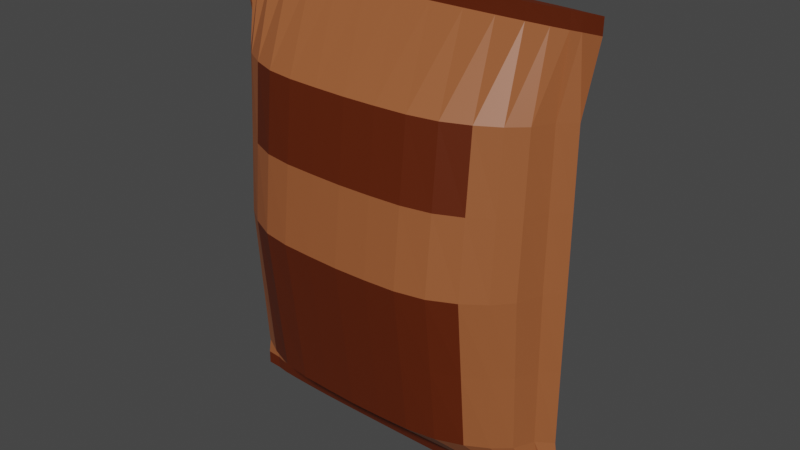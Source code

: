 # Source: Potato_becon.blend  (saved by Blender 2.90.8; exported with 4.5.12 LTS)
import bpy
from mathutils import Matrix  # noqa: F401  (used for matrix-valued properties, if any)

bpy.ops.wm.read_factory_settings(use_empty=True)
scene = bpy.context.scene
scene.name = 'Scene'

# ---- collections
col_collection = bpy.data.collections.new('Collection'); scene.collection.children.link(col_collection)

# ---- materials (node trees are filled in below, after node groups)
mat_pack = bpy.data.materials.new('Pack')
mat_label = bpy.data.materials.new('Label')

# ---- material node trees
mat_pack.use_nodes = True; mat_pack.node_tree.nodes.clear()
_N = mat_pack.node_tree.nodes; _L = mat_pack.node_tree.links
n0 = _N.new('ShaderNodeBsdfPrincipled'); n0.name = 'Principled BSDF'; n0.location = (10, 300)
n0.distribution = 'GGX'
n0.subsurface_method = 'BURLEY'
n0.inputs[0].default_value = (0.3257, 0.09821, 0.03274, 1.0)
n0.inputs[3].default_value = 1.45
n0.inputs[27].default_value = (0.0, 0.0, 0.0, 1.0)
n0.inputs[28].default_value = 1.0
n1 = _N.new('ShaderNodeOutputMaterial'); n1.name = 'Material Output'; n1.location = (300, 300)
_L.new(n0.outputs[0], n1.inputs[0])
n1.is_active_output = True
mat_label.use_nodes = True; mat_label.node_tree.nodes.clear()
_N = mat_label.node_tree.nodes; _L = mat_label.node_tree.links
n0 = _N.new('ShaderNodeBsdfPrincipled'); n0.name = 'Principled BSDF'; n0.location = (10, 300)
n0.distribution = 'GGX'
n0.subsurface_method = 'BURLEY'
n0.inputs[0].default_value = (0.105, 0.01472, 0.0, 1.0)
n0.inputs[3].default_value = 1.45
n0.inputs[27].default_value = (0.0, 0.0, 0.0, 1.0)
n0.inputs[28].default_value = 1.0
n1 = _N.new('ShaderNodeOutputMaterial'); n1.name = 'Material Output'; n1.location = (300, 300)
_L.new(n0.outputs[0], n1.inputs[0])
n1.is_active_output = True

# ---- world
world_world = bpy.data.worlds.new('World'); scene.world = world_world
world_world.use_nodes = True; world_world.node_tree.nodes.clear()
_N = world_world.node_tree.nodes; _L = world_world.node_tree.links
n0 = _N.new('ShaderNodeOutputWorld'); n0.name = 'World Output'; n0.location = (300, 300)
n1 = _N.new('ShaderNodeBackground'); n1.name = 'Background'; n1.location = (10, 300)
n1.inputs[0].default_value = (0.05088, 0.05088, 0.05088, 1.0)
_L.new(n1.outputs[0], n0.inputs[0])
n0.is_active_output = True
world_world.color = (0.05088, 0.05088, 0.05088)
world_world.use_sun_shadow = False
world_world.sun_shadow_jitter_overblur = 0.0

# ---- meshes
me_cylinder = bpy.data.meshes.new('Cylinder')
me_cylinder.from_pydata([(4.091e-06, 0.05914, 0.09795), (6.455e-06, 0.03342, 3.114), (0.2291, 0.05948, 0.09795), (0.2331, 0.03278, 3.114), (0.4494, 0.05983, 0.09795), (0.4572, 0.03088, 3.114), (0.6525, 0.05576, 0.09795), (0.6637, 0.0278, 3.114), (0.8304, 0.04701, 0.09795), (0.8448, 0.02366, 3.114), (0.9765, 0.03636, 0.09795), (0.9933, 0.01861, 3.114), (1.085, 0.02421, 0.09795), (1.104, 0.01285, 3.114), (1.152, 0.00649, 0.09795), (1.172, 0.006596, 3.114), (1.257, -0.002692, 0.09795), (1.284, 9.496e-05, 3.114), (1.152, -0.01238, 0.09795), (1.172, -0.006406, 3.114), (1.085, -0.02959, 0.09795), (1.104, -0.01266, 3.114), (0.9765, -0.04175, 0.09795), (0.9933, -0.01842, 3.114), (0.8304, -0.0524, 0.09795), (0.8448, -0.02347, 3.114), (0.6525, -0.06114, 0.09795), (0.6637, -0.02761, 3.114), (0.4494, -0.06555, 0.09795), (0.4572, -0.03069, 3.114), (0.2291, -0.06704, 0.09795), (0.2331, -0.03259, 3.114), (3.709e-06, -0.06756, 0.09795), (6.066e-06, -0.03323, 3.114), (-0.2291, -0.06662, 0.09795), (-0.2331, -0.03259, 3.114), (-0.4494, -0.06513, 0.09795), (-0.4572, -0.03069, 3.114), (-0.6524, -0.06114, 0.09795), (-0.6637, -0.02761, 3.114), (-0.8304, -0.0524, 0.09795), (-0.8448, -0.02347, 3.114), (-0.9765, -0.04175, 0.09795), (-0.9933, -0.01842, 3.114), (-1.085, -0.02959, 0.09795), (-1.104, -0.01266, 3.114), (-1.152, -0.01154, 0.09795), (-1.172, -0.006406, 3.114), (-1.257, -0.002692, 0.09795), (-1.285, 9.499e-05, 3.114), (-1.152, 0.005483, 0.09795), (-1.172, 0.006596, 3.114), (-1.085, 0.02421, 0.09795), (-1.104, 0.01285, 3.114), (-0.9765, 0.03636, 0.09795), (-0.9933, 0.01861, 3.114), (-0.8304, 0.04701, 0.09795), (-0.8448, 0.02366, 3.114), (-0.6524, 0.05576, 0.09795), (-0.6637, 0.0278, 3.114), (-0.4494, 0.05718, 0.09795), (-0.4572, 0.03088, 3.114), (-0.2291, 0.05852, 0.09795), (-0.2331, 0.03278, 3.114), (0.2179, 0.4548, 0.4852), (0.4274, 0.4598, 0.4852), (0.6205, 0.4311, 0.4852), (0.7898, 0.3666, 0.4852), (0.9287, 0.288, 0.4852), (1.032, 0.1984, 0.4852), (1.095, 0.06509, 0.4852), (1.198, -8.866e-05, 0.4852), (1.095, -0.06927, 0.4852), (1.032, -0.1985, 0.4852), (0.9287, -0.2882, 0.4852), (0.7898, -0.3668, 0.4852), (0.6205, -0.4313, 0.4852), (0.4274, -0.4626, 0.4852), (0.2179, -0.4722, 0.4852), (3.262e-06, -0.4756, 0.4852), (-0.2179, -0.4689, 0.4852), (-0.4274, -0.4593, 0.4852), (-0.6205, -0.4313, 0.4852), (-0.7898, -0.3668, 0.4852), (-0.9287, -0.2882, 0.4852), (-1.032, -0.1985, 0.4852), (-1.095, -0.0626, 0.4852), (-1.198, -8.82e-05, 0.4852), (-1.095, 0.05709, 0.4852), (-1.032, 0.1984, 0.4852), (-0.9287, 0.288, 0.4852), (-0.7898, 0.3666, 0.4852), (-0.6205, 0.4311, 0.4852), (-0.4274, 0.4387, 0.4852), (-0.2179, 0.4471, 0.4852), (3.626e-06, 0.4513, 0.4852), (4.073e-06, 0.03109, 0.005868), (0.2206, 0.03133, 0.005868), (0.4321, 0.03165, 0.005868), (0.6255, 0.02929, 0.005868), (0.793, 0.02413, 0.005868), (0.9274, 0.01798, 0.005868), (1.024, 0.01121, 0.005868), (1.081, 0.001346, 0.005868), (1.181, -0.002832, 0.005868), (1.081, -0.007324, 0.005868), (1.024, -0.01687, 0.005868), (0.9274, -0.02364, 0.005868), (0.793, -0.02979, 0.005868), (0.6255, -0.03495, 0.005868), (0.4321, -0.03752, 0.005868), (0.2206, -0.03836, 0.005868), (3.72e-06, -0.03865, 0.005868), (-0.2206, -0.0381, 0.005868), (-0.432, -0.03726, 0.005868), (-0.6255, -0.03495, 0.005868), (-0.793, -0.02979, 0.005868), (-0.9274, -0.02364, 0.005868), (-1.024, -0.01687, 0.005868), (-1.081, -0.006798, 0.005868), (-1.182, -0.002831, 0.005868), (-1.081, 0.000714, 0.005868), (-1.024, 0.01121, 0.005868), (-0.9274, 0.01798, 0.005868), (-0.793, 0.02413, 0.005868), (-0.6255, 0.02929, 0.005868), (-0.432, 0.02998, 0.005868), (-0.2206, 0.03072, 0.005868), (4.091e-06, 0.03595, 0.005868), (0.2291, 0.03616, 0.005868), (0.4494, 0.03638, 0.005868), (0.6525, 0.03382, 0.005868), (0.8304, 0.02834, 0.005868), (0.9765, 0.02166, 0.005868), (1.085, 0.01404, 0.005868), (1.152, 0.002926, 0.005868), (1.257, -0.002832, 0.005868), (1.152, -0.008905, 0.005868), (1.085, -0.0197, 0.005868), (0.9765, -0.02732, 0.005868), (0.8304, -0.034, 0.005868), (0.6525, -0.03948, 0.005868), (0.4494, -0.04225, 0.005868), (0.2291, -0.04319, 0.005868), (3.708e-06, -0.04351, 0.005868), (-0.2291, -0.04292, 0.005868), (-0.4494, -0.04199, 0.005868), (-0.6524, -0.03948, 0.005868), (-0.8304, -0.034, 0.005868), (-0.9765, -0.02732, 0.005868), (-1.085, -0.0197, 0.005868), (-1.152, -0.008379, 0.005868), (-1.257, -0.002831, 0.005868), (-1.152, 0.002295, 0.005868), (-1.085, 0.01404, 0.005868), (-0.9765, 0.02166, 0.005868), (-0.8304, 0.02834, 0.005868), (-0.6524, 0.03382, 0.005868), (-0.4494, 0.03471, 0.005868), (-0.2291, 0.03555, 0.005868), (4.073e-06, 0.05139, 0.08564), (0.2206, 0.05178, 0.08564), (0.4321, 0.0523, 0.08564), (0.6255, 0.04852, 0.08564), (0.793, 0.0403, 0.08564), (0.9274, 0.03049, 0.08564), (1.024, 0.01969, 0.08564), (1.081, 0.003969, 0.08564), (1.181, -0.002692, 0.08564), (1.081, -0.009856, 0.08564), (1.024, -0.02507, 0.08564), (0.9274, -0.03588, 0.08564), (0.793, -0.04568, 0.08564), (0.6255, -0.05391, 0.08564), (0.4321, -0.05801, 0.08564), (0.2206, -0.05934, 0.08564), (3.72e-06, -0.05981, 0.08564), (-0.2206, -0.05892, 0.08564), (-0.432, -0.05759, 0.08564), (-0.6255, -0.05391, 0.08564), (-0.793, -0.04568, 0.08564), (-0.9274, -0.03588, 0.08564), (-1.024, -0.02507, 0.08564), (-1.081, -0.009017, 0.08564), (-1.182, -0.002692, 0.08564), (-1.081, 0.002962, 0.08564), (-1.024, 0.01969, 0.08564), (-0.9274, 0.03049, 0.08564), (-0.793, 0.0403, 0.08564), (-0.6255, 0.04852, 0.08564), (-0.432, 0.04964, 0.08564), (-0.2206, 0.05082, 0.08564), (6.454e-06, 0.03982, 3.013), (0.2329, 0.03906, 3.013), (0.4568, 0.03679, 3.013), (0.6631, 0.03312, 3.013), (0.844, 0.02817, 3.013), (0.9925, 0.02214, 3.013), (1.103, 0.01526, 3.013), (1.171, 0.007802, 3.013), (1.283, -0.0005471, 3.013), (1.171, -0.00772, 3.013), (1.103, -0.01518, 3.013), (0.9925, -0.02206, 3.013), (0.844, -0.02809, 3.013), (0.6631, -0.03304, 3.013), (0.4568, -0.03671, 3.013), (0.2329, -0.03897, 3.013), (6.066e-06, -0.03974, 3.013), (-0.2329, -0.03897, 3.013), (-0.4568, -0.03671, 3.013), (-0.6631, -0.03304, 3.013), (-0.844, -0.02809, 3.013), (-0.9925, -0.02206, 3.013), (-1.103, -0.01518, 3.013), (-1.171, -0.00772, 3.013), (-1.284, 4.085e-05, 3.013), (-1.171, 0.007802, 3.013), (-1.103, 0.01526, 3.013), (-0.9924, 0.02214, 3.013), (-0.844, 0.02817, 3.013), (-0.6631, 0.03312, 3.013), (-0.4568, 0.03679, 3.013), (-0.2329, 0.03906, 3.013), (0.2178, 0.4704, 2.534), (0.4273, 0.4741, 2.534), (0.6203, 0.4437, 2.534), (0.7895, 0.3774, 2.534), (0.9283, 0.2965, 2.534), (1.032, 0.2043, 2.534), (1.095, 0.06877, 2.534), (1.197, -0.000298, 2.534), (1.095, -0.07236, 2.534), (1.032, -0.204, 2.534), (0.9283, -0.2962, 2.534), (0.7895, -0.377, 2.534), (0.6203, -0.4434, 2.534), (0.4273, -0.4763, 2.534), (0.2178, -0.487, 2.534), (3.293e-06, -0.4908, 2.534), (-0.2178, -0.4838, 2.534), (-0.4273, -0.473, 2.534), (-0.6203, -0.4433, 2.534), (-0.7895, -0.377, 2.534), (-0.9283, -0.2962, 2.534), (-1.031, -0.204, 2.534), (-1.095, -0.0658, 2.534), (-1.198, 0.0001756, 2.534), (-1.095, 0.06089, 2.534), (-1.031, 0.2043, 2.534), (-0.9283, 0.2965, 2.534), (-0.7895, 0.3774, 2.534), (-0.6203, 0.4437, 2.534), (-0.4273, 0.4533, 2.534), (-0.2178, 0.4628, 2.534), (3.657e-06, 0.4674, 2.534), (0.2179, 0.5743, 1.509), (0.4274, 0.5797, 1.509), (0.6204, 0.543, 1.509), (0.7896, 0.4619, 1.509), (0.9285, 0.3631, 1.509), (1.032, 0.2503, 1.509), (1.095, 0.08369, 1.509), (1.197, 0.0004609, 1.509), (1.095, -0.0871, 1.509), (1.032, -0.2488, 1.509), (0.9285, -0.3616, 1.509), (0.7896, -0.4604, 1.509), (0.6204, -0.5415, 1.509), (0.4274, -0.5814, 1.509), (0.2179, -0.594, 1.509), (3.277e-06, -0.5984, 1.509), (-0.2179, -0.5899, 1.509), (-0.4273, -0.5773, 1.509), (-0.6204, -0.5415, 1.509), (-0.7896, -0.4604, 1.509), (-0.9285, -0.3616, 1.509), (-1.032, -0.2488, 1.509), (-1.095, -0.0789, 1.509), (-1.198, 0.0007548, 1.509), (-1.095, 0.07385, 1.509), (-1.032, 0.2503, 1.509), (-0.9285, 0.3631, 1.509), (-0.7896, 0.4619, 1.509), (-0.6204, 0.543, 1.509), (-0.4273, 0.5537, 1.509), (-0.2179, 0.5648, 1.509), (3.641e-06, 0.5703, 1.509), (3.649e-06, 0.5188, 2.022), (0.2178, 0.5223, 2.022), (0.4273, 0.5269, 2.022), (0.6204, 0.4934, 2.022), (0.7896, 0.4196, 2.022), (0.9284, 0.3298, 2.022), (1.032, 0.2273, 2.022), (1.095, 0.07623, 2.022), (1.197, 8.142e-05, 2.022), (1.095, -0.07973, 2.022), (1.032, -0.2264, 2.022), (0.9284, -0.3289, 2.022), (0.7896, -0.4187, 2.022), (0.6204, -0.4924, 2.022), (0.4273, -0.5288, 2.022), (0.2178, -0.5405, 2.022), (3.285e-06, -0.5446, 2.022), (-0.2178, -0.5368, 2.022), (-0.4273, -0.5252, 2.022), (-0.6203, -0.4924, 2.022), (-0.7896, -0.4187, 2.022), (-0.9284, -0.3289, 2.022), (-1.032, -0.2264, 2.022), (-1.095, -0.07235, 2.022), (-1.198, 0.0004652, 2.022), (-1.095, 0.06737, 2.022), (-1.032, 0.2273, 2.022), (-0.9284, 0.3298, 2.022), (-0.7896, 0.4196, 2.022), (-0.6203, 0.4934, 2.022), (-0.4273, 0.5035, 2.022), (-0.2178, 0.5138, 2.022), (0.2179, 0.5145, 0.9973), (0.4274, 0.5198, 0.9973), (0.6205, 0.4871, 0.9973), (0.7897, 0.4143, 0.9973), (0.9286, 0.3256, 0.9973), (1.032, 0.2244, 0.9973), (1.095, 0.07439, 0.9973), (1.197, 0.0001861, 0.9973), (1.095, -0.07819, 0.9973), (1.032, -0.2237, 0.9973), (0.9286, -0.3249, 0.9973), (0.7897, -0.4136, 0.9973), (0.6205, -0.4864, 0.9973), (0.4274, -0.522, 0.9973), (0.2179, -0.5331, 0.9973), (3.27e-06, -0.537, 0.9973), (-0.2179, -0.5294, 0.9973), (-0.4274, -0.5183, 0.9973), (-0.6205, -0.4864, 0.9973), (-0.7897, -0.4136, 0.9973), (-0.9286, -0.3249, 0.9973), (-1.032, -0.2237, 0.9973), (-1.095, -0.07075, 0.9973), (-1.198, 0.0003333, 0.9973), (-1.095, 0.06547, 0.9973), (-1.032, 0.2244, 0.9973), (-0.9286, 0.3256, 0.9973), (-0.7897, 0.4143, 0.9973), (-0.6205, 0.4871, 0.9973), (-0.4274, 0.4962, 0.9973), (-0.2179, 0.506, 0.9973), (3.633e-06, 0.5108, 0.9973)], [], [(192, 1, 3, 193), (193, 3, 5, 194), (194, 5, 7, 195), (195, 7, 9, 196), (196, 9, 11, 197), (197, 11, 13, 198), (198, 13, 15, 199), (199, 15, 17, 200), (200, 17, 19, 201), (201, 19, 21, 202), (202, 21, 23, 203), (203, 23, 25, 204), (204, 25, 27, 205), (205, 27, 29, 206), (206, 29, 31, 207), (207, 31, 33, 208), (208, 33, 35, 209), (209, 35, 37, 210), (210, 37, 39, 211), (211, 39, 41, 212), (212, 41, 43, 213), (213, 43, 45, 214), (214, 45, 47, 215), (215, 47, 49, 216), (216, 49, 51, 217), (217, 51, 53, 218), (218, 53, 55, 219), (219, 55, 57, 220), (220, 57, 59, 221), (221, 59, 61, 222), (3, 1, 63, 61, 59, 57, 55, 53, 51, 49, 47, 45, 43, 41, 39, 37, 35, 33, 31, 29, 27, 25, 23, 21, 19, 17, 15, 13, 11, 9, 7, 5), (222, 61, 63, 223), (223, 63, 1, 192), (62, 0, 128, 159), (254, 223, 192, 255), (0, 95, 64, 2), (2, 64, 65, 4), (4, 65, 66, 6), (6, 66, 67, 8), (8, 67, 68, 10), (10, 68, 69, 12), (12, 69, 70, 14), (14, 70, 71, 16), (16, 71, 72, 18), (18, 72, 73, 20), (20, 73, 74, 22), (22, 74, 75, 24), (24, 75, 76, 26), (26, 76, 77, 28), (28, 77, 78, 30), (30, 78, 79, 32), (32, 79, 80, 34), (34, 80, 81, 36), (36, 81, 82, 38), (38, 82, 83, 40), (40, 83, 84, 42), (42, 84, 85, 44), (44, 85, 86, 46), (46, 86, 87, 48), (48, 87, 88, 50), (50, 88, 89, 52), (52, 89, 90, 54), (54, 90, 91, 56), (56, 91, 92, 58), (58, 92, 93, 60), (60, 93, 94, 62), (62, 94, 95, 0), (106, 107, 171, 170), (18, 20, 138, 137), (36, 38, 147, 146), (54, 56, 156, 155), (10, 12, 134, 133), (28, 30, 143, 142), (46, 48, 152, 151), (2, 4, 130, 129), (20, 22, 139, 138), (38, 40, 148, 147), (56, 58, 157, 156), (12, 14, 135, 134), (30, 32, 144, 143), (48, 50, 153, 152), (4, 6, 131, 130), (22, 24, 140, 139), (40, 42, 149, 148), (58, 60, 158, 157), (14, 16, 136, 135), (32, 34, 145, 144), (50, 52, 154, 153), (6, 8, 132, 131), (24, 26, 141, 140), (42, 44, 150, 149), (60, 62, 159, 158), (16, 18, 137, 136), (34, 36, 146, 145), (52, 54, 155, 154), (8, 10, 133, 132), (26, 28, 142, 141), (44, 46, 151, 150), (0, 2, 129, 128), (97, 96, 128, 129), (98, 97, 129, 130), (99, 98, 130, 131), (100, 99, 131, 132), (101, 100, 132, 133), (102, 101, 133, 134), (103, 102, 134, 135), (104, 103, 135, 136), (105, 104, 136, 137), (106, 105, 137, 138), (107, 106, 138, 139), (108, 107, 139, 140), (109, 108, 140, 141), (110, 109, 141, 142), (111, 110, 142, 143), (112, 111, 143, 144), (113, 112, 144, 145), (114, 113, 145, 146), (115, 114, 146, 147), (116, 115, 147, 148), (117, 116, 148, 149), (118, 117, 149, 150), (119, 118, 150, 151), (120, 119, 151, 152), (121, 120, 152, 153), (122, 121, 153, 154), (123, 122, 154, 155), (124, 123, 155, 156), (125, 124, 156, 157), (126, 125, 157, 158), (127, 126, 158, 159), (96, 127, 159, 128), (160, 161, 162, 163, 164, 165, 166, 167, 168, 169, 170, 171, 172, 173, 174, 175, 176, 177, 178, 179, 180, 181, 182, 183, 184, 185, 186, 187, 188, 189, 190, 191), (120, 121, 185, 184), (107, 108, 172, 171), (121, 122, 186, 185), (108, 109, 173, 172), (122, 123, 187, 186), (109, 110, 174, 173), (96, 97, 161, 160), (123, 124, 188, 187), (110, 111, 175, 174), (97, 98, 162, 161), (124, 125, 189, 188), (111, 112, 176, 175), (98, 99, 163, 162), (125, 126, 190, 189), (112, 113, 177, 176), (99, 100, 164, 163), (126, 127, 191, 190), (113, 114, 178, 177), (100, 101, 165, 164), (127, 96, 160, 191), (114, 115, 179, 178), (101, 102, 166, 165), (115, 116, 180, 179), (102, 103, 167, 166), (116, 117, 181, 180), (103, 104, 168, 167), (117, 118, 182, 181), (104, 105, 169, 168), (118, 119, 183, 182), (105, 106, 170, 169), (119, 120, 184, 183), (253, 222, 223, 254), (252, 221, 222, 253), (251, 220, 221, 252), (250, 219, 220, 251), (249, 218, 219, 250), (248, 217, 218, 249), (247, 216, 217, 248), (246, 215, 216, 247), (245, 214, 215, 246), (244, 213, 214, 245), (243, 212, 213, 244), (242, 211, 212, 243), (241, 210, 211, 242), (240, 209, 210, 241), (239, 208, 209, 240), (238, 207, 208, 239), (237, 206, 207, 238), (236, 205, 206, 237), (235, 204, 205, 236), (234, 203, 204, 235), (233, 202, 203, 234), (232, 201, 202, 233), (231, 200, 201, 232), (230, 199, 200, 231), (229, 198, 199, 230), (228, 197, 198, 229), (227, 196, 197, 228), (226, 195, 196, 227), (225, 194, 195, 226), (224, 193, 194, 225), (255, 192, 193, 224), (319, 254, 255, 288), (318, 253, 254, 319), (317, 252, 253, 318), (316, 251, 252, 317), (315, 250, 251, 316), (314, 249, 250, 315), (313, 248, 249, 314), (312, 247, 248, 313), (311, 246, 247, 312), (310, 245, 246, 311), (309, 244, 245, 310), (308, 243, 244, 309), (307, 242, 243, 308), (306, 241, 242, 307), (305, 240, 241, 306), (304, 239, 240, 305), (303, 238, 239, 304), (302, 237, 238, 303), (301, 236, 237, 302), (300, 235, 236, 301), (299, 234, 235, 300), (298, 233, 234, 299), (297, 232, 233, 298), (296, 231, 232, 297), (295, 230, 231, 296), (294, 229, 230, 295), (293, 228, 229, 294), (292, 227, 228, 293), (291, 226, 227, 292), (290, 225, 226, 291), (289, 224, 225, 290), (288, 255, 224, 289), (351, 287, 256, 320), (320, 256, 257, 321), (321, 257, 258, 322), (322, 258, 259, 323), (323, 259, 260, 324), (324, 260, 261, 325), (325, 261, 262, 326), (326, 262, 263, 327), (327, 263, 264, 328), (328, 264, 265, 329), (329, 265, 266, 330), (330, 266, 267, 331), (331, 267, 268, 332), (332, 268, 269, 333), (333, 269, 270, 334), (334, 270, 271, 335), (335, 271, 272, 336), (336, 272, 273, 337), (337, 273, 274, 338), (338, 274, 275, 339), (339, 275, 276, 340), (340, 276, 277, 341), (341, 277, 278, 342), (342, 278, 279, 343), (343, 279, 280, 344), (344, 280, 281, 345), (345, 281, 282, 346), (346, 282, 283, 347), (347, 283, 284, 348), (348, 284, 285, 349), (349, 285, 286, 350), (350, 286, 287, 351), (287, 288, 289, 256), (256, 289, 290, 257), (257, 290, 291, 258), (258, 291, 292, 259), (259, 292, 293, 260), (260, 293, 294, 261), (261, 294, 295, 262), (262, 295, 296, 263), (263, 296, 297, 264), (264, 297, 298, 265), (265, 298, 299, 266), (266, 299, 300, 267), (267, 300, 301, 268), (268, 301, 302, 269), (269, 302, 303, 270), (270, 303, 304, 271), (271, 304, 305, 272), (272, 305, 306, 273), (273, 306, 307, 274), (274, 307, 308, 275), (275, 308, 309, 276), (276, 309, 310, 277), (277, 310, 311, 278), (278, 311, 312, 279), (279, 312, 313, 280), (280, 313, 314, 281), (281, 314, 315, 282), (282, 315, 316, 283), (283, 316, 317, 284), (284, 317, 318, 285), (285, 318, 319, 286), (286, 319, 288, 287), (94, 350, 351, 95), (93, 349, 350, 94), (92, 348, 349, 93), (91, 347, 348, 92), (90, 346, 347, 91), (89, 345, 346, 90), (88, 344, 345, 89), (87, 343, 344, 88), (86, 342, 343, 87), (85, 341, 342, 86), (84, 340, 341, 85), (83, 339, 340, 84), (82, 338, 339, 83), (81, 337, 338, 82), (80, 336, 337, 81), (79, 335, 336, 80), (78, 334, 335, 79), (77, 333, 334, 78), (76, 332, 333, 77), (75, 331, 332, 76), (74, 330, 331, 75), (73, 329, 330, 74), (72, 328, 329, 73), (71, 327, 328, 72), (70, 326, 327, 71), (69, 325, 326, 70), (68, 324, 325, 69), (67, 323, 324, 68), (66, 322, 323, 67), (65, 321, 322, 66), (64, 320, 321, 65), (95, 351, 320, 64)])
me_cylinder.polygons.foreach_set('material_index', [1, 1, 1, 1, 1, 1, 1, 1, 1, 1, 1, 1, 1, 1, 1, 1, 1, 1, 1, 1, 1, 1, 1, 1, 1, 1, 1, 1, 1, 1, 1, 1, 1, 1, 0, 0, 0, 0, 0, 0, 0, 0, 0, 0, 0, 0, 0, 0, 0, 0, 0, 0, 0, 0, 0, 0, 0, 0, 0, 0, 0, 0, 0, 0, 0, 0, 0, 1, 1, 1, 1, 1, 1, 1, 1, 1, 1, 1, 1, 1, 1, 1, 1, 1, 1, 1, 1, 1, 1, 1, 1, 1, 1, 1, 1, 1, 1, 1, 1, 1, 1, 1, 1, 1, 1, 1, 1, 1, 1, 1, 1, 1, 1, 1, 1, 1, 1, 1, 1, 1, 1, 1, 1, 1, 1, 1, 1, 1, 1, 1, 1, 0, 1, 1, 1, 1, 1, 1, 1, 1, 1, 1, 1, 1, 1, 1, 1, 1, 1, 1, 1, 1, 1, 1, 1, 1, 1, 1, 1, 1, 1, 1, 1, 0, 0, 0, 0, 0, 0, 0, 0, 0, 0, 0, 0, 0, 0, 0, 0, 0, 0, 0, 0, 0, 0, 0, 0, 0, 0, 0, 0, 0, 0, 0, 1, 1, 1, 1, 0, 0, 0, 0, 0, 0, 0, 0, 1, 1, 1, 1, 1, 1, 1, 1, 0, 0, 0, 0, 0, 0, 0, 0, 1, 1, 1, 1, 1, 1, 1, 1, 0, 0, 0, 0, 0, 0, 0, 0, 1, 1, 1, 1, 1, 1, 1, 1, 0, 0, 0, 0, 0, 0, 0, 0, 1, 1, 1, 1, 0, 0, 0, 0, 0, 0, 0, 0, 0, 0, 0, 0, 0, 0, 0, 0, 0, 0, 0, 0, 0, 0, 0, 0, 0, 0, 0, 0, 0, 0, 0, 0, 1, 1, 1, 1, 0, 0, 0, 0, 0, 0, 0, 0, 1, 1, 1, 1, 1, 1, 1, 1, 0, 0, 0, 0, 0, 0, 0, 0, 1, 1, 1, 1])
_uv = me_cylinder.uv_layers.new(name='UVMap')
_uv.uv.foreach_set('vector', [1.0, 0.9774, 1.0, 1.0, 0.9688, 1.0, 0.9688, 0.9774, 0.9688, 0.9774, 0.9688, 1.0, 0.9375, 1.0, 0.9375, 0.9774, 0.9375, 0.9774, 0.9375, 1.0, 0.9062, 1.0, 0.9063, 0.9774, 0.9063, 0.9774, 0.9062, 1.0, 0.875, 1.0, 0.875, 0.9774, 0.875, 0.9774, 0.875, 1.0, 0.8438, 1.0, 0.8438, 0.9774, 0.8438, 0.9774, 0.8438, 1.0, 0.8125, 1.0, 0.8125, 0.9774, 0.8125, 0.9774, 0.8125, 1.0, 0.7812, 1.0, 0.7812, 0.9774, 0.7812, 0.9774, 0.7812, 1.0, 0.75, 1.0, 0.75, 0.9774, 0.75, 0.9774, 0.75, 1.0, 0.7188, 1.0, 0.7187, 0.9774, 0.7187, 0.9774, 0.7188, 1.0, 0.6875, 1.0, 0.6875, 0.9774, 0.6875, 0.9774, 0.6875, 1.0, 0.6562, 1.0, 0.6562, 0.9774, 0.6562, 0.9774, 0.6562, 1.0, 0.625, 1.0, 0.625, 0.9774, 0.625, 0.9774, 0.625, 1.0, 0.5938, 1.0, 0.5938, 0.9774, 0.5938, 0.9774, 0.5938, 1.0, 0.5625, 1.0, 0.5625, 0.9774, 0.5625, 0.9774, 0.5625, 1.0, 0.5312, 1.0, 0.5312, 0.9774, 0.5312, 0.9774, 0.5312, 1.0, 0.5, 1.0, 0.5, 0.9774, 0.5, 0.9774, 0.5, 1.0, 0.4688, 1.0, 0.4688, 0.9774, 0.4688, 0.9774, 0.4688, 1.0, 0.4375, 1.0, 0.4375, 0.9774, 0.4375, 0.9774, 0.4375, 1.0, 0.4062, 1.0, 0.4062, 0.9774, 0.4062, 0.9774, 0.4062, 1.0, 0.375, 1.0, 0.375, 0.9774, 0.375, 0.9774, 0.375, 1.0, 0.3438, 1.0, 0.3438, 0.9774, 0.3438, 0.9774, 0.3438, 1.0, 0.3125, 1.0, 0.3125, 0.9774, 0.3125, 0.9774, 0.3125, 1.0, 0.2812, 1.0, 0.2812, 0.9774, 0.2812, 0.9774, 0.2812, 1.0, 0.25, 1.0, 0.25, 0.9774, 0.25, 0.9774, 0.25, 1.0, 0.2188, 1.0, 0.2188, 0.9774, 0.2188, 0.9774, 0.2188, 1.0, 0.1875, 1.0, 0.1875, 0.9774, 0.1875, 0.9774, 0.1875, 1.0, 0.1562, 1.0, 0.1563, 0.9774, 0.1563, 0.9774, 0.1562, 1.0, 0.125, 1.0, 0.125, 0.9774, 0.125, 0.9774, 0.125, 1.0, 0.09375, 1.0, 0.09375, 0.9774, 0.09375, 0.9774, 0.09375, 1.0, 0.0625, 1.0, 0.0625, 0.9774, 0.2968, 0.4854, 0.25, 0.49, 0.2032, 0.4854, 0.1582, 0.4717, 0.1167, 0.4496, 0.08029, 0.4197, 0.05045, 0.3833, 0.02827, 0.3418, 0.01461, 0.2968, 0.01, 0.25, 0.01461, 0.2032, 0.02827, 0.1582, 0.05045, 0.1167, 0.08029, 0.08029, 0.1167, 0.05045, 0.1582, 0.02827, 0.2032, 0.01461, 0.25, 0.01, 0.2968, 0.01461, 0.3418, 0.02827, 0.3833, 0.05045, 0.4197, 0.08029, 0.4496, 0.1167, 0.4717, 0.1582, 0.4854, 0.2032, 0.49, 0.25, 0.4854, 0.2968, 0.4717, 0.3418, 0.4496, 0.3833, 0.4197, 0.4197, 0.3833, 0.4496, 0.3418, 0.4717, 0.0625, 0.9774, 0.0625, 1.0, 0.03125, 1.0, 0.03125, 0.9774, 0.03125, 0.9774, 0.03125, 1.0, 0.0, 1.0, 0.0, 0.9774, 0.03125, 0.5, 0.0, 0.5, 0.0, 0.5, 0.03125, 0.5, 0.03125, 0.6279, 0.03125, 0.9774, 0.0, 0.9774, 0.0, 0.6279, 1.0, 0.5, 1.0, 0.6025, 0.9688, 0.6025, 0.9688, 0.5, 0.9688, 0.5, 0.9688, 0.6025, 0.9375, 0.6025, 0.9375, 0.5, 0.9375, 0.5, 0.9375, 0.6025, 0.9062, 0.6025, 0.9062, 0.5, 0.9062, 0.5, 0.9062, 0.6025, 0.875, 0.6025, 0.875, 0.5, 0.875, 0.5, 0.875, 0.6025, 0.8438, 0.6025, 0.8438, 0.5, 0.8438, 0.5, 0.8438, 0.6025, 0.8125, 0.6025, 0.8125, 0.5, 0.8125, 0.5, 0.8125, 0.6025, 0.7813, 0.6025, 0.7812, 0.5, 0.7812, 0.5, 0.7813, 0.6025, 0.75, 0.6025, 0.75, 0.5, 0.75, 0.5, 0.75, 0.6025, 0.7188, 0.6025, 0.7188, 0.5, 0.7188, 0.5, 0.7188, 0.6025, 0.6875, 0.6025, 0.6875, 0.5, 0.6875, 0.5, 0.6875, 0.6025, 0.6562, 0.6025, 0.6562, 0.5, 0.6562, 0.5, 0.6562, 0.6025, 0.625, 0.6025, 0.625, 0.5, 0.625, 0.5, 0.625, 0.6025, 0.5938, 0.6025, 0.5938, 0.5, 0.5938, 0.5, 0.5938, 0.6025, 0.5625, 0.6025, 0.5625, 0.5, 0.5625, 0.5, 0.5625, 0.6025, 0.5312, 0.6025, 0.5312, 0.5, 0.5312, 0.5, 0.5312, 0.6025, 0.5, 0.6025, 0.5, 0.5, 0.5, 0.5, 0.5, 0.6025, 0.4688, 0.6025, 0.4688, 0.5, 0.4688, 0.5, 0.4688, 0.6025, 0.4375, 0.6025, 0.4375, 0.5, 0.4375, 0.5, 0.4375, 0.6025, 0.4062, 0.6025, 0.4062, 0.5, 0.4062, 0.5, 0.4062, 0.6025, 0.375, 0.6025, 0.375, 0.5, 0.375, 0.5, 0.375, 0.6025, 0.3437, 0.6025, 0.3438, 0.5, 0.3438, 0.5, 0.3437, 0.6025, 0.3125, 0.6025, 0.3125, 0.5, 0.3125, 0.5, 0.3125, 0.6025, 0.2812, 0.6025, 0.2812, 0.5, 0.2812, 0.5, 0.2812, 0.6025, 0.25, 0.6025, 0.25, 0.5, 0.25, 0.5, 0.25, 0.6025, 0.2188, 0.6025, 0.2188, 0.5, 0.2188, 0.5, 0.2188, 0.6025, 0.1875, 0.6025, 0.1875, 0.5, 0.1875, 0.5, 0.1875, 0.6025, 0.1562, 0.6025, 0.1562, 0.5, 0.1562, 0.5, 0.1562, 0.6025, 0.125, 0.6025, 0.125, 0.5, 0.125, 0.5, 0.125, 0.6025, 0.09375, 0.6025, 0.09375, 0.5, 0.09375, 0.5, 0.09375, 0.6025, 0.0625, 0.6025, 0.0625, 0.5, 0.0625, 0.5, 0.0625, 0.6025, 0.03125, 0.6025, 0.03125, 0.5, 0.03125, 0.5, 0.03125, 0.6025, 0.0, 0.6025, 0.0, 0.5, 0.9592, 0.1736, 0.9395, 0.1367, 0.9395, 0.1367, 0.9592, 0.1736, 0.7188, 0.5, 0.6875, 0.5, 0.6875, 0.5, 0.7188, 0.5, 0.4375, 0.5, 0.4062, 0.5, 0.4062, 0.5, 0.4375, 0.5, 0.1562, 0.5, 0.125, 0.5, 0.125, 0.5, 0.1562, 0.5, 0.8438, 0.5, 0.8125, 0.5, 0.8125, 0.5, 0.8438, 0.5, 0.5625, 0.5, 0.5312, 0.5, 0.5312, 0.5, 0.5625, 0.5, 0.2812, 0.5, 0.25, 0.5, 0.25, 0.5, 0.2812, 0.5, 0.9688, 0.5, 0.9375, 0.5, 0.9375, 0.5, 0.9688, 0.5, 0.6875, 0.5, 0.6562, 0.5, 0.6562, 0.5, 0.6875, 0.5, 0.4062, 0.5, 0.375, 0.5, 0.375, 0.5, 0.4062, 0.5, 0.125, 0.5, 0.09375, 0.5, 0.09375, 0.5, 0.125, 0.5, 0.8125, 0.5, 0.7812, 0.5, 0.7812, 0.5, 0.8125, 0.5, 0.5312, 0.5, 0.5, 0.5, 0.5, 0.5, 0.5312, 0.5, 0.25, 0.5, 0.2188, 0.5, 0.2188, 0.5, 0.25, 0.5, 0.9375, 0.5, 0.9062, 0.5, 0.9062, 0.5, 0.9375, 0.5, 0.6562, 0.5, 0.625, 0.5, 0.625, 0.5, 0.6562, 0.5, 0.375, 0.5, 0.3438, 0.5, 0.3438, 0.5, 0.375, 0.5, 0.09375, 0.5, 0.0625, 0.5, 0.0625, 0.5, 0.09375, 0.5, 0.7812, 0.5, 0.75, 0.5, 0.75, 0.5, 0.7812, 0.5, 0.5, 0.5, 0.4688, 0.5, 0.4688, 0.5, 0.5, 0.5, 0.2188, 0.5, 0.1875, 0.5, 0.1875, 0.5, 0.2188, 0.5, 0.9062, 0.5, 0.875, 0.5, 0.875, 0.5, 0.9062, 0.5, 0.625, 0.5, 0.5938, 0.5, 0.5938, 0.5, 0.625, 0.5, 0.3438, 0.5, 0.3125, 0.5, 0.3125, 0.5, 0.3438, 0.5, 0.0625, 0.5, 0.03125, 0.5, 0.03125, 0.5, 0.0625, 0.5, 0.75, 0.5, 0.7188, 0.5, 0.7188, 0.5, 0.75, 0.5, 0.4688, 0.5, 0.4375, 0.5, 0.4375, 0.5, 0.4688, 0.5, 0.1875, 0.5, 0.1562, 0.5, 0.1562, 0.5, 0.1875, 0.5, 0.875, 0.5, 0.8438, 0.5, 0.8438, 0.5, 0.875, 0.5, 0.5938, 0.5, 0.5625, 0.5, 0.5625, 0.5, 0.5938, 0.5, 0.3125, 0.5, 0.2812, 0.5, 0.2812, 0.5, 0.3125, 0.5, 1.0, 0.5, 0.9688, 0.5, 0.9688, 0.5, 1.0, 0.5, 0.7951, 0.4591, 0.75, 0.4635, 0.75, 0.49, 0.7968, 0.4854, 0.8383, 0.446, 0.7951, 0.4591, 0.7968, 0.4854, 0.8418, 0.4717, 0.8778, 0.4249, 0.8383, 0.446, 0.8418, 0.4717, 0.8833, 0.4496, 0.9121, 0.3968, 0.8778, 0.4249, 0.8833, 0.4496, 0.9197, 0.4197, 0.9395, 0.3633, 0.9121, 0.3968, 0.9197, 0.4197, 0.9496, 0.3833, 0.9592, 0.3264, 0.9395, 0.3633, 0.9496, 0.3833, 0.9717, 0.3418, 0.9708, 0.2882, 0.9592, 0.3264, 0.9717, 0.3418, 0.9854, 0.2968, 0.9746, 0.25, 0.9708, 0.2882, 0.9854, 0.2968, 0.99, 0.25, 0.9708, 0.2118, 0.9746, 0.25, 0.99, 0.25, 0.9854, 0.2032, 0.9592, 0.1736, 0.9708, 0.2118, 0.9854, 0.2032, 0.9717, 0.1582, 0.9395, 0.1367, 0.9592, 0.1736, 0.9717, 0.1582, 0.9496, 0.1167, 0.9121, 0.1032, 0.9395, 0.1367, 0.9496, 0.1167, 0.9197, 0.08029, 0.8778, 0.07514, 0.9121, 0.1032, 0.9197, 0.08029, 0.8833, 0.05045, 0.8383, 0.05401, 0.8778, 0.07514, 0.8833, 0.05045, 0.8418, 0.02827, 0.7951, 0.0409, 0.8383, 0.05401, 0.8418, 0.02827, 0.7968, 0.01461, 0.75, 0.03646, 0.7951, 0.0409, 0.7968, 0.01461, 0.75, 0.01, 0.7049, 0.0409, 0.75, 0.03646, 0.75, 0.01, 0.7032, 0.01461, 0.6617, 0.05401, 0.7049, 0.0409, 0.7032, 0.01461, 0.6582, 0.02827, 0.6222, 0.07514, 0.6617, 0.05401, 0.6582, 0.02827, 0.6167, 0.05045, 0.5879, 0.1032, 0.6222, 0.07514, 0.6167, 0.05045, 0.5803, 0.08029, 0.5605, 0.1367, 0.5879, 0.1032, 0.5803, 0.08029, 0.5504, 0.1167, 0.5408, 0.1736, 0.5605, 0.1367, 0.5504, 0.1167, 0.5283, 0.1582, 0.5292, 0.2118, 0.5408, 0.1736, 0.5283, 0.1582, 0.5146, 0.2032, 0.5254, 0.25, 0.5292, 0.2118, 0.5146, 0.2032, 0.51, 0.25, 0.5292, 0.2882, 0.5254, 0.25, 0.51, 0.25, 0.5146, 0.2968, 0.5408, 0.3264, 0.5292, 0.2882, 0.5146, 0.2968, 0.5283, 0.3418, 0.5605, 0.3633, 0.5408, 0.3264, 0.5283, 0.3418, 0.5504, 0.3833, 0.5879, 0.3968, 0.5605, 0.3633, 0.5504, 0.3833, 0.5803, 0.4197, 0.6222, 0.4249, 0.5879, 0.3968, 0.5803, 0.4197, 0.6167, 0.4496, 0.6617, 0.446, 0.6222, 0.4249, 0.6167, 0.4496, 0.6582, 0.4717, 0.7049, 0.4591, 0.6617, 0.446, 0.6582, 0.4717, 0.7032, 0.4854, 0.75, 0.4635, 0.7049, 0.4591, 0.7032, 0.4854, 0.75, 0.49, 0.75, 0.4635, 0.7951, 0.4591, 0.8383, 0.446, 0.8778, 0.4249, 0.9121, 0.3968, 0.9395, 0.3633, 0.9592, 0.3264, 0.9708, 0.2882, 0.9746, 0.25, 0.9708, 0.2118, 0.9592, 0.1736, 0.9395, 0.1367, 0.9121, 0.1032, 0.8778, 0.07514, 0.8383, 0.05401, 0.7951, 0.0409, 0.75, 0.03646, 0.7049, 0.0409, 0.6617, 0.05401, 0.6222, 0.07514, 0.5879, 0.1032, 0.5605, 0.1367, 0.5408, 0.1736, 0.5292, 0.2118, 0.5254, 0.25, 0.5292, 0.2882, 0.5408, 0.3264, 0.5605, 0.3633, 0.5879, 0.3968, 0.6222, 0.4249, 0.6617, 0.446, 0.7049, 0.4591, 0.5254, 0.25, 0.5292, 0.2882, 0.5292, 0.2882, 0.5254, 0.25, 0.9395, 0.1367, 0.9121, 0.1032, 0.9121, 0.1032, 0.9395, 0.1367, 0.5292, 0.2882, 0.5408, 0.3264, 0.5408, 0.3264, 0.5292, 0.2882, 0.9121, 0.1032, 0.8778, 0.07514, 0.8778, 0.07514, 0.9121, 0.1032, 0.5408, 0.3264, 0.5605, 0.3633, 0.5605, 0.3633, 0.5408, 0.3264, 0.8778, 0.07514, 0.8383, 0.05401, 0.8383, 0.05401, 0.8778, 0.07514, 0.75, 0.4635, 0.7951, 0.4591, 0.7951, 0.4591, 0.75, 0.4635, 0.5605, 0.3633, 0.5879, 0.3968, 0.5879, 0.3968, 0.5605, 0.3633, 0.8383, 0.05401, 0.7951, 0.0409, 0.7951, 0.0409, 0.8383, 0.05401, 0.7951, 0.4591, 0.8383, 0.446, 0.8383, 0.446, 0.7951, 0.4591, 0.5879, 0.3968, 0.6222, 0.4249, 0.6222, 0.4249, 0.5879, 0.3968, 0.7951, 0.0409, 0.75, 0.03646, 0.75, 0.03646, 0.7951, 0.0409, 0.8383, 0.446, 0.8778, 0.4249, 0.8778, 0.4249, 0.8383, 0.446, 0.6222, 0.4249, 0.6617, 0.446, 0.6617, 0.446, 0.6222, 0.4249, 0.75, 0.03646, 0.7049, 0.0409, 0.7049, 0.0409, 0.75, 0.03646, 0.8778, 0.4249, 0.9121, 0.3968, 0.9121, 0.3968, 0.8778, 0.4249, 0.6617, 0.446, 0.7049, 0.4591, 0.7049, 0.4591, 0.6617, 0.446, 0.7049, 0.0409, 0.6617, 0.05401, 0.6617, 0.05401, 0.7049, 0.0409, 0.9121, 0.3968, 0.9395, 0.3633, 0.9395, 0.3633, 0.9121, 0.3968, 0.7049, 0.4591, 0.75, 0.4635, 0.75, 0.4635, 0.7049, 0.4591, 0.6617, 0.05401, 0.6222, 0.07514, 0.6222, 0.07514, 0.6617, 0.05401, 0.9395, 0.3633, 0.9592, 0.3264, 0.9592, 0.3264, 0.9395, 0.3633, 0.6222, 0.07514, 0.5879, 0.1032, 0.5879, 0.1032, 0.6222, 0.07514, 0.9592, 0.3264, 0.9708, 0.2882, 0.9708, 0.2882, 0.9592, 0.3264, 0.5879, 0.1032, 0.5605, 0.1367, 0.5605, 0.1367, 0.5879, 0.1032, 0.9708, 0.2882, 0.9746, 0.25, 0.9746, 0.25, 0.9708, 0.2882, 0.5605, 0.1367, 0.5408, 0.1736, 0.5408, 0.1736, 0.5605, 0.1367, 0.9746, 0.25, 0.9708, 0.2118, 0.9708, 0.2118, 0.9746, 0.25, 0.5408, 0.1736, 0.5292, 0.2118, 0.5292, 0.2118, 0.5408, 0.1736, 0.9708, 0.2118, 0.9592, 0.1736, 0.9592, 0.1736, 0.9708, 0.2118, 0.5292, 0.2118, 0.5254, 0.25, 0.5254, 0.25, 0.5292, 0.2118, 0.0625, 0.6279, 0.0625, 0.9774, 0.03125, 0.9774, 0.03125, 0.6279, 0.09375, 0.6279, 0.09375, 0.9774, 0.0625, 0.9774, 0.0625, 0.6279, 0.125, 0.6279, 0.125, 0.9774, 0.09375, 0.9774, 0.09375, 0.6279, 0.1562, 0.6279, 0.1563, 0.9774, 0.125, 0.9774, 0.125, 0.6279, 0.1875, 0.6279, 0.1875, 0.9774, 0.1563, 0.9774, 0.1562, 0.6279, 0.2188, 0.6279, 0.2188, 0.9774, 0.1875, 0.9774, 0.1875, 0.6279, 0.25, 0.6279, 0.25, 0.9774, 0.2188, 0.9774, 0.2188, 0.6279, 0.2812, 0.6279, 0.2812, 0.9774, 0.25, 0.9774, 0.25, 0.6279, 0.3125, 0.6279, 0.3125, 0.9774, 0.2812, 0.9774, 0.2812, 0.6279, 0.3438, 0.6279, 0.3438, 0.9774, 0.3125, 0.9774, 0.3125, 0.6279, 0.375, 0.6279, 0.375, 0.9774, 0.3438, 0.9774, 0.3438, 0.6279, 0.4062, 0.6279, 0.4062, 0.9774, 0.375, 0.9774, 0.375, 0.6279, 0.4375, 0.6279, 0.4375, 0.9774, 0.4062, 0.9774, 0.4062, 0.6279, 0.4688, 0.6279, 0.4688, 0.9774, 0.4375, 0.9774, 0.4375, 0.6279, 0.5, 0.6279, 0.5, 0.9774, 0.4688, 0.9774, 0.4688, 0.6279, 0.5312, 0.6279, 0.5312, 0.9774, 0.5, 0.9774, 0.5, 0.6279, 0.5625, 0.6279, 0.5625, 0.9774, 0.5312, 0.9774, 0.5312, 0.6279, 0.5938, 0.6279, 0.5938, 0.9774, 0.5625, 0.9774, 0.5625, 0.6279, 0.625, 0.6279, 0.625, 0.9774, 0.5938, 0.9774, 0.5938, 0.6279, 0.6563, 0.6279, 0.6562, 0.9774, 0.625, 0.9774, 0.625, 0.6279, 0.6875, 0.6279, 0.6875, 0.9774, 0.6562, 0.9774, 0.6563, 0.6279, 0.7188, 0.6279, 0.7187, 0.9774, 0.6875, 0.9774, 0.6875, 0.6279, 0.75, 0.6279, 0.75, 0.9774, 0.7187, 0.9774, 0.7188, 0.6279, 0.7813, 0.6279, 0.7812, 0.9774, 0.75, 0.9774, 0.75, 0.6279, 0.8125, 0.6279, 0.8125, 0.9774, 0.7812, 0.9774, 0.7813, 0.6279, 0.8438, 0.6279, 0.8438, 0.9774, 0.8125, 0.9774, 0.8125, 0.6279, 0.875, 0.6279, 0.875, 0.9774, 0.8438, 0.9774, 0.8438, 0.6279, 0.9062, 0.6279, 0.9063, 0.9774, 0.875, 0.9774, 0.875, 0.6279, 0.9375, 0.6279, 0.9375, 0.9774, 0.9063, 0.9774, 0.9062, 0.6279, 0.9688, 0.6279, 0.9688, 0.9774, 0.9375, 0.9774, 0.9375, 0.6279, 1.0, 0.6279, 1.0, 0.9774, 0.9688, 0.9774, 0.9688, 0.6279, 0.03125, 0.6215, 0.03125, 0.6279, 0.0, 0.6279, 0.0, 0.6215, 0.0625, 0.6215, 0.0625, 0.6279, 0.03125, 0.6279, 0.03125, 0.6215, 0.09375, 0.6215, 0.09375, 0.6279, 0.0625, 0.6279, 0.0625, 0.6215, 0.125, 0.6215, 0.125, 0.6279, 0.09375, 0.6279, 0.09375, 0.6215, 0.1562, 0.6215, 0.1562, 0.6279, 0.125, 0.6279, 0.125, 0.6215, 0.1875, 0.6215, 0.1875, 0.6279, 0.1562, 0.6279, 0.1562, 0.6215, 0.2188, 0.6215, 0.2188, 0.6279, 0.1875, 0.6279, 0.1875, 0.6215, 0.25, 0.6215, 0.25, 0.6279, 0.2188, 0.6279, 0.2188, 0.6215, 0.2812, 0.6215, 0.2812, 0.6279, 0.25, 0.6279, 0.25, 0.6215, 0.3125, 0.6215, 0.3125, 0.6279, 0.2812, 0.6279, 0.2812, 0.6215, 0.3438, 0.6215, 0.3438, 0.6279, 0.3125, 0.6279, 0.3125, 0.6215, 0.375, 0.6215, 0.375, 0.6279, 0.3438, 0.6279, 0.3438, 0.6215, 0.4062, 0.6215, 0.4062, 0.6279, 0.375, 0.6279, 0.375, 0.6215, 0.4375, 0.6215, 0.4375, 0.6279, 0.4062, 0.6279, 0.4062, 0.6215, 0.4688, 0.6215, 0.4688, 0.6279, 0.4375, 0.6279, 0.4375, 0.6215, 0.5, 0.6215, 0.5, 0.6279, 0.4688, 0.6279, 0.4688, 0.6215, 0.5312, 0.6215, 0.5312, 0.6279, 0.5, 0.6279, 0.5, 0.6215, 0.5625, 0.6215, 0.5625, 0.6279, 0.5312, 0.6279, 0.5312, 0.6215, 0.5938, 0.6215, 0.5938, 0.6279, 0.5625, 0.6279, 0.5625, 0.6215, 0.625, 0.6215, 0.625, 0.6279, 0.5938, 0.6279, 0.5938, 0.6215, 0.6562, 0.6215, 0.6563, 0.6279, 0.625, 0.6279, 0.625, 0.6215, 0.6875, 0.6215, 0.6875, 0.6279, 0.6563, 0.6279, 0.6562, 0.6215, 0.7188, 0.6215, 0.7188, 0.6279, 0.6875, 0.6279, 0.6875, 0.6215, 0.75, 0.6215, 0.75, 0.6279, 0.7188, 0.6279, 0.7188, 0.6215, 0.7813, 0.6215, 0.7813, 0.6279, 0.75, 0.6279, 0.75, 0.6215, 0.8125, 0.6215, 0.8125, 0.6279, 0.7813, 0.6279, 0.7813, 0.6215, 0.8438, 0.6215, 0.8438, 0.6279, 0.8125, 0.6279, 0.8125, 0.6215, 0.875, 0.6215, 0.875, 0.6279, 0.8438, 0.6279, 0.8438, 0.6215, 0.9062, 0.6215, 0.9062, 0.6279, 0.875, 0.6279, 0.875, 0.6215, 0.9375, 0.6215, 0.9375, 0.6279, 0.9062, 0.6279, 0.9062, 0.6215, 0.9688, 0.6215, 0.9688, 0.6279, 0.9375, 0.6279, 0.9375, 0.6215, 1.0, 0.6215, 1.0, 0.6279, 0.9688, 0.6279, 0.9688, 0.6215, 1.0, 0.6088, 1.0, 0.6152, 0.9688, 0.6152, 0.9688, 0.6088, 0.9688, 0.6088, 0.9688, 0.6152, 0.9375, 0.6152, 0.9375, 0.6088, 0.9375, 0.6088, 0.9375, 0.6152, 0.9062, 0.6152, 0.9062, 0.6088, 0.9062, 0.6088, 0.9062, 0.6152, 0.875, 0.6152, 0.875, 0.6088, 0.875, 0.6088, 0.875, 0.6152, 0.8438, 0.6152, 0.8438, 0.6088, 0.8438, 0.6088, 0.8438, 0.6152, 0.8125, 0.6152, 0.8125, 0.6088, 0.8125, 0.6088, 0.8125, 0.6152, 0.7813, 0.6152, 0.7813, 0.6088, 0.7813, 0.6088, 0.7813, 0.6152, 0.75, 0.6152, 0.75, 0.6088, 0.75, 0.6088, 0.75, 0.6152, 0.7188, 0.6152, 0.7188, 0.6088, 0.7188, 0.6088, 0.7188, 0.6152, 0.6875, 0.6152, 0.6875, 0.6088, 0.6875, 0.6088, 0.6875, 0.6152, 0.6562, 0.6152, 0.6562, 0.6088, 0.6562, 0.6088, 0.6562, 0.6152, 0.625, 0.6152, 0.625, 0.6088, 0.625, 0.6088, 0.625, 0.6152, 0.5938, 0.6152, 0.5938, 0.6088, 0.5938, 0.6088, 0.5938, 0.6152, 0.5625, 0.6152, 0.5625, 0.6088, 0.5625, 0.6088, 0.5625, 0.6152, 0.5312, 0.6152, 0.5312, 0.6088, 0.5312, 0.6088, 0.5312, 0.6152, 0.5, 0.6152, 0.5, 0.6088, 0.5, 0.6088, 0.5, 0.6152, 0.4688, 0.6152, 0.4688, 0.6088, 0.4688, 0.6088, 0.4688, 0.6152, 0.4375, 0.6152, 0.4375, 0.6088, 0.4375, 0.6088, 0.4375, 0.6152, 0.4062, 0.6152, 0.4062, 0.6088, 0.4062, 0.6088, 0.4062, 0.6152, 0.375, 0.6152, 0.375, 0.6088, 0.375, 0.6088, 0.375, 0.6152, 0.3438, 0.6152, 0.3438, 0.6088, 0.3438, 0.6088, 0.3438, 0.6152, 0.3125, 0.6152, 0.3125, 0.6088, 0.3125, 0.6088, 0.3125, 0.6152, 0.2812, 0.6152, 0.2812, 0.6088, 0.2812, 0.6088, 0.2812, 0.6152, 0.25, 0.6152, 0.25, 0.6088, 0.25, 0.6088, 0.25, 0.6152, 0.2188, 0.6152, 0.2188, 0.6088, 0.2188, 0.6088, 0.2188, 0.6152, 0.1875, 0.6152, 0.1875, 0.6088, 0.1875, 0.6088, 0.1875, 0.6152, 0.1562, 0.6152, 0.1562, 0.6088, 0.1562, 0.6088, 0.1562, 0.6152, 0.125, 0.6152, 0.125, 0.6088, 0.125, 0.6088, 0.125, 0.6152, 0.09375, 0.6152, 0.09375, 0.6088, 0.09375, 0.6088, 0.09375, 0.6152, 0.0625, 0.6152, 0.0625, 0.6088, 0.0625, 0.6088, 0.0625, 0.6152, 0.03125, 0.6152, 0.03125, 0.6088, 0.03125, 0.6088, 0.03125, 0.6152, 0.0, 0.6152, 0.0, 0.6088, 1.0, 0.6152, 1.0, 0.6215, 0.9688, 0.6215, 0.9688, 0.6152, 0.9688, 0.6152, 0.9688, 0.6215, 0.9375, 0.6215, 0.9375, 0.6152, 0.9375, 0.6152, 0.9375, 0.6215, 0.9062, 0.6215, 0.9062, 0.6152, 0.9062, 0.6152, 0.9062, 0.6215, 0.875, 0.6215, 0.875, 0.6152, 0.875, 0.6152, 0.875, 0.6215, 0.8438, 0.6215, 0.8438, 0.6152, 0.8438, 0.6152, 0.8438, 0.6215, 0.8125, 0.6215, 0.8125, 0.6152, 0.8125, 0.6152, 0.8125, 0.6215, 0.7813, 0.6215, 0.7813, 0.6152, 0.7813, 0.6152, 0.7813, 0.6215, 0.75, 0.6215, 0.75, 0.6152, 0.75, 0.6152, 0.75, 0.6215, 0.7188, 0.6215, 0.7188, 0.6152, 0.7188, 0.6152, 0.7188, 0.6215, 0.6875, 0.6215, 0.6875, 0.6152, 0.6875, 0.6152, 0.6875, 0.6215, 0.6562, 0.6215, 0.6562, 0.6152, 0.6562, 0.6152, 0.6562, 0.6215, 0.625, 0.6215, 0.625, 0.6152, 0.625, 0.6152, 0.625, 0.6215, 0.5938, 0.6215, 0.5938, 0.6152, 0.5938, 0.6152, 0.5938, 0.6215, 0.5625, 0.6215, 0.5625, 0.6152, 0.5625, 0.6152, 0.5625, 0.6215, 0.5312, 0.6215, 0.5312, 0.6152, 0.5312, 0.6152, 0.5312, 0.6215, 0.5, 0.6215, 0.5, 0.6152, 0.5, 0.6152, 0.5, 0.6215, 0.4688, 0.6215, 0.4688, 0.6152, 0.4688, 0.6152, 0.4688, 0.6215, 0.4375, 0.6215, 0.4375, 0.6152, 0.4375, 0.6152, 0.4375, 0.6215, 0.4062, 0.6215, 0.4062, 0.6152, 0.4062, 0.6152, 0.4062, 0.6215, 0.375, 0.6215, 0.375, 0.6152, 0.375, 0.6152, 0.375, 0.6215, 0.3438, 0.6215, 0.3438, 0.6152, 0.3438, 0.6152, 0.3438, 0.6215, 0.3125, 0.6215, 0.3125, 0.6152, 0.3125, 0.6152, 0.3125, 0.6215, 0.2812, 0.6215, 0.2812, 0.6152, 0.2812, 0.6152, 0.2812, 0.6215, 0.25, 0.6215, 0.25, 0.6152, 0.25, 0.6152, 0.25, 0.6215, 0.2188, 0.6215, 0.2188, 0.6152, 0.2188, 0.6152, 0.2188, 0.6215, 0.1875, 0.6215, 0.1875, 0.6152, 0.1875, 0.6152, 0.1875, 0.6215, 0.1562, 0.6215, 0.1562, 0.6152, 0.1562, 0.6152, 0.1562, 0.6215, 0.125, 0.6215, 0.125, 0.6152, 0.125, 0.6152, 0.125, 0.6215, 0.09375, 0.6215, 0.09375, 0.6152, 0.09375, 0.6152, 0.09375, 0.6215, 0.0625, 0.6215, 0.0625, 0.6152, 0.0625, 0.6152, 0.0625, 0.6215, 0.03125, 0.6215, 0.03125, 0.6152, 0.03125, 0.6152, 0.03125, 0.6215, 0.0, 0.6215, 0.0, 0.6152, 0.03125, 0.6025, 0.03125, 0.6088, 0.0, 0.6088, 0.0, 0.6025, 0.0625, 0.6025, 0.0625, 0.6088, 0.03125, 0.6088, 0.03125, 0.6025, 0.09375, 0.6025, 0.09375, 0.6088, 0.0625, 0.6088, 0.0625, 0.6025, 0.125, 0.6025, 0.125, 0.6088, 0.09375, 0.6088, 0.09375, 0.6025, 0.1562, 0.6025, 0.1562, 0.6088, 0.125, 0.6088, 0.125, 0.6025, 0.1875, 0.6025, 0.1875, 0.6088, 0.1562, 0.6088, 0.1562, 0.6025, 0.2188, 0.6025, 0.2188, 0.6088, 0.1875, 0.6088, 0.1875, 0.6025, 0.25, 0.6025, 0.25, 0.6088, 0.2188, 0.6088, 0.2188, 0.6025, 0.2812, 0.6025, 0.2812, 0.6088, 0.25, 0.6088, 0.25, 0.6025, 0.3125, 0.6025, 0.3125, 0.6088, 0.2812, 0.6088, 0.2812, 0.6025, 0.3437, 0.6025, 0.3438, 0.6088, 0.3125, 0.6088, 0.3125, 0.6025, 0.375, 0.6025, 0.375, 0.6088, 0.3438, 0.6088, 0.3437, 0.6025, 0.4062, 0.6025, 0.4062, 0.6088, 0.375, 0.6088, 0.375, 0.6025, 0.4375, 0.6025, 0.4375, 0.6088, 0.4062, 0.6088, 0.4062, 0.6025, 0.4688, 0.6025, 0.4688, 0.6088, 0.4375, 0.6088, 0.4375, 0.6025, 0.5, 0.6025, 0.5, 0.6088, 0.4688, 0.6088, 0.4688, 0.6025, 0.5312, 0.6025, 0.5312, 0.6088, 0.5, 0.6088, 0.5, 0.6025, 0.5625, 0.6025, 0.5625, 0.6088, 0.5312, 0.6088, 0.5312, 0.6025, 0.5938, 0.6025, 0.5938, 0.6088, 0.5625, 0.6088, 0.5625, 0.6025, 0.625, 0.6025, 0.625, 0.6088, 0.5938, 0.6088, 0.5938, 0.6025, 0.6562, 0.6025, 0.6562, 0.6088, 0.625, 0.6088, 0.625, 0.6025, 0.6875, 0.6025, 0.6875, 0.6088, 0.6562, 0.6088, 0.6562, 0.6025, 0.7188, 0.6025, 0.7188, 0.6088, 0.6875, 0.6088, 0.6875, 0.6025, 0.75, 0.6025, 0.75, 0.6088, 0.7188, 0.6088, 0.7188, 0.6025, 0.7813, 0.6025, 0.7813, 0.6088, 0.75, 0.6088, 0.75, 0.6025, 0.8125, 0.6025, 0.8125, 0.6088, 0.7813, 0.6088, 0.7813, 0.6025, 0.8438, 0.6025, 0.8438, 0.6088, 0.8125, 0.6088, 0.8125, 0.6025, 0.875, 0.6025, 0.875, 0.6088, 0.8438, 0.6088, 0.8438, 0.6025, 0.9062, 0.6025, 0.9062, 0.6088, 0.875, 0.6088, 0.875, 0.6025, 0.9375, 0.6025, 0.9375, 0.6088, 0.9062, 0.6088, 0.9062, 0.6025, 0.9688, 0.6025, 0.9688, 0.6088, 0.9375, 0.6088, 0.9375, 0.6025, 1.0, 0.6025, 1.0, 0.6088, 0.9688, 0.6088, 0.9688, 0.6025])
me_cylinder.materials.append(mat_pack)
me_cylinder.materials.append(mat_label)
me_cylinder.use_remesh_fix_poles = True
me_cylinder.use_remesh_preserve_attributes = False
me_cylinder.use_mirror_vertex_groups = False
me_cylinder.update()

# ---- objects
ob_pack = bpy.data.objects.new('Pack', me_cylinder)

# ---- transforms, parenting, visibility, modifiers, constraints
ob_pack.location = (0.0, 0.0, 0.0)
ob_pack.lineart.crease_threshold = 0.0

# ---- collection membership
col_collection.objects.link(ob_pack)

# ---- scene / render settings (as saved in the file)
scene.frame_start = 1; scene.frame_end = 250; scene.frame_set(1)
scene.render.engine = 'CYCLES'
scene.cycles.use_denoising = False
scene.cycles.samples = 128
scene.cycles.sampling_pattern = 'TABULATED_SOBOL'
scene.cycles.use_adaptive_sampling = False
scene.cycles.use_light_tree = False
scene.view_settings.view_transform = 'Filmic'
bpy.context.view_layer.update()

# ---- added for rendering (the .blend has no active camera and no usable light): camera, sun
cam_auto = bpy.data.cameras.new('AutoCamera')
cam_auto.lens = 50.0
cam_auto.sensor_width = 36.0
cam_auto.clip_end = 1000.0
ob_auto_camera = bpy.data.objects.new('AutoCamera', cam_auto)
scene.collection.objects.link(ob_auto_camera)
ob_auto_camera.location = (3.88667, -4.67383, 4.66954)
ob_auto_camera.rotation_euler = (1.09748, -7.21219e-08, 0.694738)
scene.camera = ob_auto_camera
light_auto_sun = bpy.data.lights.new('AutoSun', 'SUN')
light_auto_sun.energy = 3.0
light_auto_sun.angle = 0.0523599
ob_auto_sun = bpy.data.objects.new('AutoSun', light_auto_sun)
scene.collection.objects.link(ob_auto_sun)
ob_auto_sun.rotation_euler = (0.872665, 0.174533, 0.523599)
bpy.context.view_layer.update()
